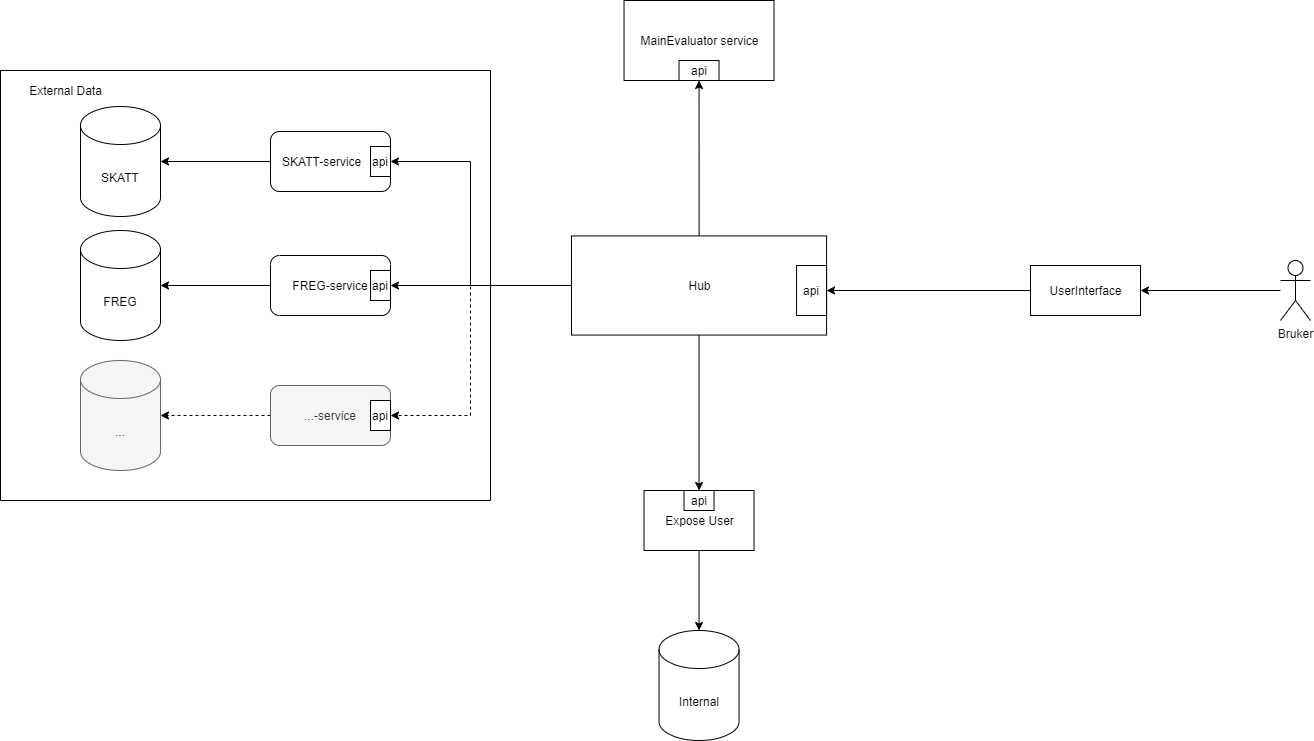

The diagram above was exported from draw.io. Its source (the exported page's mxGraphModel, read from the mxfile embedded in the PNG):
<mxGraphModel dx="1098" dy="1881" grid="1" gridSize="10" guides="1" tooltips="1" connect="1" arrows="1" fold="1" page="1" pageScale="1" pageWidth="827" pageHeight="1169" math="0" shadow="0">
  <root>
    <mxCell id="rwe7mVwvULltEKajNcAC-0" />
    <mxCell id="rwe7mVwvULltEKajNcAC-1" parent="rwe7mVwvULltEKajNcAC-0" />
    <mxCell id="2zyDOrrSCnU0yGsHZZk1-0" value="SKATT" style="shape=cylinder3;whiteSpace=wrap;html=1;boundedLbl=1;backgroundOutline=1;size=19;align=center;" vertex="1" parent="rwe7mVwvULltEKajNcAC-1">
      <mxGeometry x="240" y="-844.01" width="80" height="110" as="geometry" />
    </mxCell>
    <mxCell id="2zyDOrrSCnU0yGsHZZk1-1" style="edgeStyle=orthogonalEdgeStyle;rounded=0;orthogonalLoop=1;jettySize=auto;html=1;" edge="1" parent="rwe7mVwvULltEKajNcAC-1" source="2zyDOrrSCnU0yGsHZZk1-2" target="2zyDOrrSCnU0yGsHZZk1-0">
      <mxGeometry relative="1" as="geometry" />
    </mxCell>
    <mxCell id="2zyDOrrSCnU0yGsHZZk1-2" value="SKATT-service&amp;nbsp; &amp;nbsp; &amp;nbsp;" style="rounded=1;whiteSpace=wrap;html=1;" vertex="1" parent="rwe7mVwvULltEKajNcAC-1">
      <mxGeometry x="430" y="-819.01" width="120" height="60" as="geometry" />
    </mxCell>
    <mxCell id="2zyDOrrSCnU0yGsHZZk1-3" value="FREG" style="shape=cylinder3;whiteSpace=wrap;html=1;boundedLbl=1;backgroundOutline=1;size=19;align=center;" vertex="1" parent="rwe7mVwvULltEKajNcAC-1">
      <mxGeometry x="240" y="-720.01" width="80" height="110" as="geometry" />
    </mxCell>
    <mxCell id="2zyDOrrSCnU0yGsHZZk1-4" style="edgeStyle=orthogonalEdgeStyle;rounded=0;orthogonalLoop=1;jettySize=auto;html=1;" edge="1" parent="rwe7mVwvULltEKajNcAC-1" source="2zyDOrrSCnU0yGsHZZk1-5" target="2zyDOrrSCnU0yGsHZZk1-3">
      <mxGeometry relative="1" as="geometry" />
    </mxCell>
    <mxCell id="2zyDOrrSCnU0yGsHZZk1-5" value="FREG-service" style="rounded=1;whiteSpace=wrap;html=1;" vertex="1" parent="rwe7mVwvULltEKajNcAC-1">
      <mxGeometry x="430" y="-695.01" width="120" height="60" as="geometry" />
    </mxCell>
    <mxCell id="2zyDOrrSCnU0yGsHZZk1-9" style="edgeStyle=orthogonalEdgeStyle;rounded=0;orthogonalLoop=1;jettySize=auto;html=1;" edge="1" parent="rwe7mVwvULltEKajNcAC-1" source="2zyDOrrSCnU0yGsHZZk1-10" target="2zyDOrrSCnU0yGsHZZk1-11">
      <mxGeometry relative="1" as="geometry" />
    </mxCell>
    <mxCell id="2zyDOrrSCnU0yGsHZZk1-10" value="Expose User" style="html=1;" vertex="1" parent="rwe7mVwvULltEKajNcAC-1">
      <mxGeometry x="803.54" y="-460" width="110" height="60" as="geometry" />
    </mxCell>
    <mxCell id="2zyDOrrSCnU0yGsHZZk1-11" value="Internal" style="shape=cylinder3;whiteSpace=wrap;html=1;boundedLbl=1;backgroundOutline=1;size=19;align=center;" vertex="1" parent="rwe7mVwvULltEKajNcAC-1">
      <mxGeometry x="818.54" y="-320" width="80" height="110" as="geometry" />
    </mxCell>
    <mxCell id="2zyDOrrSCnU0yGsHZZk1-12" value="..." style="shape=cylinder3;whiteSpace=wrap;html=1;boundedLbl=1;backgroundOutline=1;size=19;align=center;fillColor=#f5f5f5;strokeColor=#666666;fontColor=#333333;" vertex="1" parent="rwe7mVwvULltEKajNcAC-1">
      <mxGeometry x="240" y="-590.01" width="80" height="110" as="geometry" />
    </mxCell>
    <mxCell id="2zyDOrrSCnU0yGsHZZk1-13" style="edgeStyle=orthogonalEdgeStyle;rounded=0;orthogonalLoop=1;jettySize=auto;html=1;dashed=1;" edge="1" parent="rwe7mVwvULltEKajNcAC-1" source="2zyDOrrSCnU0yGsHZZk1-14" target="2zyDOrrSCnU0yGsHZZk1-12">
      <mxGeometry relative="1" as="geometry" />
    </mxCell>
    <mxCell id="2zyDOrrSCnU0yGsHZZk1-14" value="...-service" style="rounded=1;whiteSpace=wrap;html=1;fillColor=#f5f5f5;strokeColor=#666666;fontColor=#333333;" vertex="1" parent="rwe7mVwvULltEKajNcAC-1">
      <mxGeometry x="430" y="-565.01" width="120" height="60" as="geometry" />
    </mxCell>
    <mxCell id="2zyDOrrSCnU0yGsHZZk1-15" style="edgeStyle=orthogonalEdgeStyle;rounded=0;orthogonalLoop=1;jettySize=auto;html=1;exitX=0;exitY=0.5;exitDx=0;exitDy=0;entryX=1;entryY=0.5;entryDx=0;entryDy=0;" edge="1" parent="rwe7mVwvULltEKajNcAC-1" source="2zyDOrrSCnU0yGsHZZk1-16" target="2zyDOrrSCnU0yGsHZZk1-30">
      <mxGeometry relative="1" as="geometry" />
    </mxCell>
    <mxCell id="2zyDOrrSCnU0yGsHZZk1-16" value="UserInterface" style="html=1;" vertex="1" parent="rwe7mVwvULltEKajNcAC-1">
      <mxGeometry x="1190" y="-685" width="110" height="50" as="geometry" />
    </mxCell>
    <mxCell id="2zyDOrrSCnU0yGsHZZk1-17" style="edgeStyle=orthogonalEdgeStyle;rounded=0;orthogonalLoop=1;jettySize=auto;html=1;" edge="1" parent="rwe7mVwvULltEKajNcAC-1" source="2zyDOrrSCnU0yGsHZZk1-18" target="2zyDOrrSCnU0yGsHZZk1-16">
      <mxGeometry relative="1" as="geometry" />
    </mxCell>
    <mxCell id="2zyDOrrSCnU0yGsHZZk1-18" value="Bruker" style="shape=umlActor;verticalLabelPosition=bottom;verticalAlign=top;html=1;outlineConnect=0;" vertex="1" parent="rwe7mVwvULltEKajNcAC-1">
      <mxGeometry x="1440" y="-690" width="30" height="60" as="geometry" />
    </mxCell>
    <mxCell id="2zyDOrrSCnU0yGsHZZk1-19" value="api" style="rounded=0;whiteSpace=wrap;html=1;" vertex="1" parent="rwe7mVwvULltEKajNcAC-1">
      <mxGeometry x="530" y="-680.01" width="20" height="30" as="geometry" />
    </mxCell>
    <mxCell id="2zyDOrrSCnU0yGsHZZk1-20" value="api" style="rounded=0;whiteSpace=wrap;html=1;" vertex="1" parent="rwe7mVwvULltEKajNcAC-1">
      <mxGeometry x="530" y="-550.01" width="20" height="30" as="geometry" />
    </mxCell>
    <mxCell id="2zyDOrrSCnU0yGsHZZk1-21" value="api" style="rounded=0;whiteSpace=wrap;html=1;" vertex="1" parent="rwe7mVwvULltEKajNcAC-1">
      <mxGeometry x="530" y="-804.01" width="20" height="30" as="geometry" />
    </mxCell>
    <mxCell id="2zyDOrrSCnU0yGsHZZk1-22" value="api" style="rounded=0;whiteSpace=wrap;html=1;rotation=0;" vertex="1" parent="rwe7mVwvULltEKajNcAC-1">
      <mxGeometry x="843.54" y="-460" width="30" height="20" as="geometry" />
    </mxCell>
    <mxCell id="2zyDOrrSCnU0yGsHZZk1-23" value="MainEvaluator service" style="html=1;" vertex="1" parent="rwe7mVwvULltEKajNcAC-1">
      <mxGeometry x="783.53" y="-950" width="150" height="80" as="geometry" />
    </mxCell>
    <mxCell id="2zyDOrrSCnU0yGsHZZk1-24" style="edgeStyle=orthogonalEdgeStyle;rounded=0;orthogonalLoop=1;jettySize=auto;html=1;entryX=0.5;entryY=1;entryDx=0;entryDy=0;" edge="1" parent="rwe7mVwvULltEKajNcAC-1" source="2zyDOrrSCnU0yGsHZZk1-29" target="2zyDOrrSCnU0yGsHZZk1-27">
      <mxGeometry relative="1" as="geometry">
        <Array as="points" />
        <mxPoint x="823" y="-1038" as="targetPoint" />
      </mxGeometry>
    </mxCell>
    <mxCell id="2zyDOrrSCnU0yGsHZZk1-25" value="" style="swimlane;startSize=0;" vertex="1" parent="rwe7mVwvULltEKajNcAC-1">
      <mxGeometry x="160" y="-880.01" width="490" height="430" as="geometry" />
    </mxCell>
    <mxCell id="2zyDOrrSCnU0yGsHZZk1-26" value="External Data" style="text;html=1;align=center;verticalAlign=middle;resizable=0;points=[];autosize=1;strokeColor=none;" vertex="1" parent="2zyDOrrSCnU0yGsHZZk1-25">
      <mxGeometry x="20" y="10" width="90" height="20" as="geometry" />
    </mxCell>
    <mxCell id="2zyDOrrSCnU0yGsHZZk1-27" value="api" style="rounded=0;whiteSpace=wrap;html=1;" vertex="1" parent="rwe7mVwvULltEKajNcAC-1">
      <mxGeometry x="838.53" y="-890" width="40" height="20" as="geometry" />
    </mxCell>
    <mxCell id="2zyDOrrSCnU0yGsHZZk1-28" style="edgeStyle=orthogonalEdgeStyle;rounded=0;orthogonalLoop=1;jettySize=auto;html=1;exitX=0.5;exitY=1;exitDx=0;exitDy=0;entryX=0.5;entryY=0;entryDx=0;entryDy=0;" edge="1" parent="rwe7mVwvULltEKajNcAC-1" source="2zyDOrrSCnU0yGsHZZk1-29" target="2zyDOrrSCnU0yGsHZZk1-22">
      <mxGeometry relative="1" as="geometry" />
    </mxCell>
    <mxCell id="2zyDOrrSCnU0yGsHZZk1-31" style="edgeStyle=orthogonalEdgeStyle;rounded=0;orthogonalLoop=1;jettySize=auto;html=1;exitX=0;exitY=0.5;exitDx=0;exitDy=0;entryX=1;entryY=0.5;entryDx=0;entryDy=0;" edge="1" parent="rwe7mVwvULltEKajNcAC-1" source="2zyDOrrSCnU0yGsHZZk1-29" target="2zyDOrrSCnU0yGsHZZk1-19">
      <mxGeometry relative="1" as="geometry" />
    </mxCell>
    <mxCell id="2zyDOrrSCnU0yGsHZZk1-32" style="edgeStyle=orthogonalEdgeStyle;rounded=0;orthogonalLoop=1;jettySize=auto;html=1;exitX=0;exitY=0.5;exitDx=0;exitDy=0;entryX=1;entryY=0.5;entryDx=0;entryDy=0;dashed=1;" edge="1" parent="rwe7mVwvULltEKajNcAC-1" source="2zyDOrrSCnU0yGsHZZk1-29" target="2zyDOrrSCnU0yGsHZZk1-20">
      <mxGeometry relative="1" as="geometry">
        <Array as="points">
          <mxPoint x="630" y="-665" />
          <mxPoint x="630" y="-535" />
        </Array>
      </mxGeometry>
    </mxCell>
    <mxCell id="2zyDOrrSCnU0yGsHZZk1-33" style="edgeStyle=orthogonalEdgeStyle;rounded=0;orthogonalLoop=1;jettySize=auto;html=1;exitX=0;exitY=0.5;exitDx=0;exitDy=0;entryX=1;entryY=0.5;entryDx=0;entryDy=0;" edge="1" parent="rwe7mVwvULltEKajNcAC-1" source="2zyDOrrSCnU0yGsHZZk1-29" target="2zyDOrrSCnU0yGsHZZk1-21">
      <mxGeometry relative="1" as="geometry">
        <Array as="points">
          <mxPoint x="630" y="-665" />
          <mxPoint x="630" y="-789" />
        </Array>
      </mxGeometry>
    </mxCell>
    <mxCell id="2zyDOrrSCnU0yGsHZZk1-29" value="Hub" style="html=1;" vertex="1" parent="rwe7mVwvULltEKajNcAC-1">
      <mxGeometry x="731" y="-714.57" width="255.07" height="99.13" as="geometry" />
    </mxCell>
    <mxCell id="2zyDOrrSCnU0yGsHZZk1-30" value="api" style="rounded=0;whiteSpace=wrap;html=1;" vertex="1" parent="rwe7mVwvULltEKajNcAC-1">
      <mxGeometry x="956.0699999999999" y="-685" width="30" height="50" as="geometry" />
    </mxCell>
  </root>
</mxGraphModel>